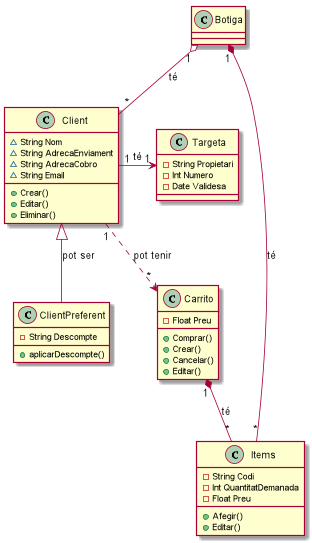

The diagram above was rendered by PlantUML. Its source (embedded in the PNG):
@startuml
class Client{
    ~ String Nom
    ~ String AdrecaEnviament
    ~ String AdrecaCobro
    ~ String Email
    + Crear()
    + Editar()
    + Eliminar()
}
class ClientPreferent{
    - String Descompte
    + aplicarDescompte()
}
class Targeta{
    - String Propietari
    - Int Numero
    - Date Validesa
}
class Carrito{
    - Float Preu
    + Comprar()
    + Crear()
    + Cancelar()
    + Editar()
}
class Items{
    - String Codi
    - Int QuantitatDemanada
    - Float Preu
    + Afegir()
    + Editar()
}

Botiga "1" o-- "*" Client : té
Client <|-- ClientPreferent : pot ser
Client "1" -> "1" Targeta : té
Client "1" ..> "*" Carrito : pot tenir
Carrito "1" *-- "*" Items : té
Botiga "1" *-- "*" Items : té


@enduml